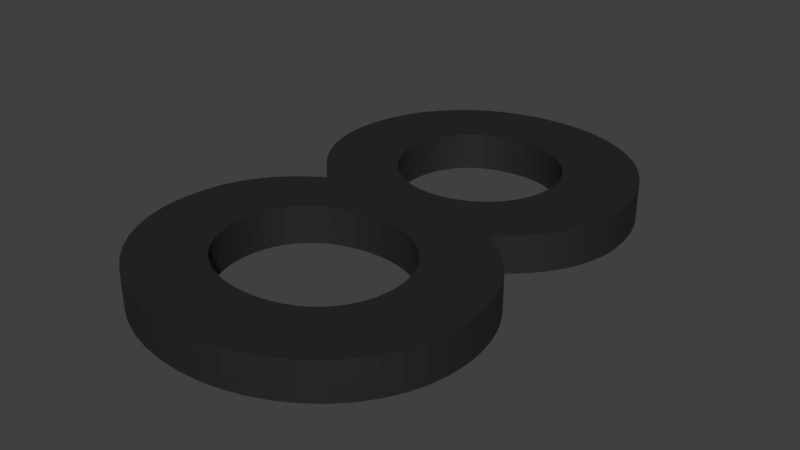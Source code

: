# Source: 8schwarz.blend  (saved by Blender 2.79.0; exported with 4.5.12 LTS)
import bpy
from mathutils import Matrix  # noqa: F401  (used for matrix-valued properties, if any)

bpy.ops.wm.read_factory_settings(use_empty=True)
scene = bpy.context.scene
scene.name = 'Scene'

# ---- collections
col_collection_1 = bpy.data.collections.new('Collection 1'); scene.collection.children.link(col_collection_1)

# ---- materials (node trees are filled in below, after node groups)
mat_material_001 = bpy.data.materials.new('Material.001')
mat_material_001.alpha_threshold = 0.0
mat_material_001.roughness = 0.5

# ---- material node trees
mat_material_001.use_nodes = True; mat_material_001.node_tree.nodes.clear()
_N = mat_material_001.node_tree.nodes; _L = mat_material_001.node_tree.links
n0 = _N.new('ShaderNodeMixShader'); n0.name = 'Mix Shader'; n0.location = (253, 150)
n0.inputs[0].default_value = 0.1
n1 = _N.new('ShaderNodeBsdfAnisotropic'); n1.name = 'Glossy BSDF'; n1.location = (-4, 176)
n1.distribution = 'GGX'
n1.inputs[1].default_value = 0.4472
n2 = _N.new('ShaderNodeOutputMaterial'); n2.name = 'Material Output'; n2.location = (458, 313)
n3 = _N.new('ShaderNodeBsdfDiffuse'); n3.name = 'Diffuse BSDF'; n3.location = (-5, 323)
n3.inputs[0].default_value = (0.01298, 0.01298, 0.01298, 1.0)
_L.new(n1.outputs[0], n0.inputs[2])
_L.new(n3.outputs[0], n0.inputs[1])
_L.new(n0.outputs[0], n2.inputs[0])
n2.is_active_output = True

# ---- world
world_world = bpy.data.worlds.new('World'); scene.world = world_world
world_world.color = (0.05088, 0.05088, 0.05088)
world_world.use_sun_shadow = False
world_world.sun_shadow_jitter_overblur = 0.0
world_world.cycles.sampling_method = 'MANUAL'

# ---- curves / text
txt_text = bpy.data.curves.new('Text', 'FONT')
txt_text.dimensions = '2D'
txt_text.body = '8'
txt_text.materials.append(mat_material_001)
txt_text.use_path_clamp = True
txt_text.bevel_resolution = 0

# ---- objects
ob_text = bpy.data.objects.new('Text', txt_text)

# ---- transforms, parenting, visibility, modifiers, constraints
ob_text.location = (0.0, 0.0, 0.0)
ob_text.scale = (0.8, 0.8, 0.8)
ob_text.lineart.crease_threshold = 0.0
_m = ob_text.modifiers.new('Solidify', 'SOLIDIFY')
_m.thickness = 0.05
_m.offset = 0.0
_m.nonmanifold_thickness_mode = 'FIXED'
_m.nonmanifold_merge_threshold = 0.0003

# ---- collection membership
col_collection_1.objects.link(ob_text)

# ---- scene / render settings (as saved in the file)
scene.frame_start = 1; scene.frame_end = 250; scene.frame_set(1)
scene.render.engine = 'CYCLES'
scene.render.resolution_percentage = 50
scene.render.dither_intensity = 0.0
scene.cycles.use_denoising = False
scene.cycles.samples = 128
scene.cycles.sampling_pattern = 'TABULATED_SOBOL'
scene.cycles.use_adaptive_sampling = False
scene.cycles.use_light_tree = False
scene.cycles.blur_glossy = 0.0
scene.cycles.sample_clamp_indirect = 0.0
scene.view_settings.view_transform = 'Standard'
bpy.context.view_layer.update()

# ---- added for rendering (the .blend has no active camera and no usable light): camera, sun
cam_auto = bpy.data.cameras.new('AutoCamera')
cam_auto.lens = 50.0
cam_auto.sensor_width = 36.0
cam_auto.clip_end = 1000.0
ob_auto_camera = bpy.data.objects.new('AutoCamera', cam_auto)
scene.collection.objects.link(ob_auto_camera)
ob_auto_camera.location = (0.810411, -0.459693, 0.488329)
ob_auto_camera.rotation_euler = (1.09748, -7.21219e-08, 0.694738)
scene.camera = ob_auto_camera
light_auto_sun = bpy.data.lights.new('AutoSun', 'SUN')
light_auto_sun.energy = 3.0
light_auto_sun.angle = 0.0523599
ob_auto_sun = bpy.data.objects.new('AutoSun', light_auto_sun)
scene.collection.objects.link(ob_auto_sun)
ob_auto_sun.rotation_euler = (0.872665, 0.174533, 0.523599)
bpy.context.view_layer.update()

